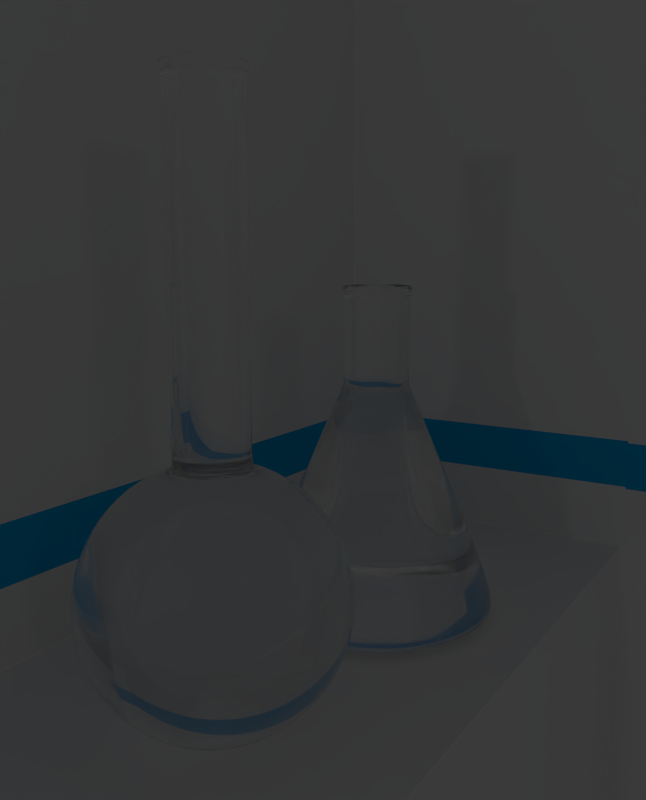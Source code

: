 # Source: transparencias.blend  (saved by Blender 2.79.0; exported with 4.5.12 LTS)
import bpy
from mathutils import Matrix  # noqa: F401  (used for matrix-valued properties, if any)

bpy.ops.wm.read_factory_settings(use_empty=True)
scene = bpy.context.scene
scene.name = 'Scene'

# ---- collections
col_collection_1 = bpy.data.collections.new('Collection 1'); scene.collection.children.link(col_collection_1)

# ---- materials (node trees are filled in below, after node groups)
mat_material = bpy.data.materials.new('Material')
mat_material.alpha_threshold = 0.0
mat_material.roughness = 0.5
mat_material_001 = bpy.data.materials.new('Material.001')
mat_material_001.alpha_threshold = 0.0
mat_material_001.roughness = 0.5
mat_material_001.specular_intensity = 0.1
mat_material_001.line_color = (0.0, 0.0, 0.0, 1.0)
mat_material_005 = bpy.data.materials.new('Material.005')
mat_material_005.alpha_threshold = 0.0
mat_material_005.diffuse_color = (0.0, 0.4126, 0.8, 1.0)
mat_material_005.roughness = 0.5
mat_material_005.line_color = (0.0, 0.0, 0.0, 1.0)

# ---- material node trees
mat_material.use_nodes = True; mat_material.node_tree.nodes.clear()
_N = mat_material.node_tree.nodes; _L = mat_material.node_tree.links
n0 = _N.new('ShaderNodeBsdfGlass'); n0.name = 'BSDF Vidrio.001'; n0.location = (-136, 411)
n0.distribution = 'BECKMANN'
n0.inputs[1].default_value = 0.4378
n0.inputs[2].default_value = 1.4
n1 = _N.new('ShaderNodeOutputMaterial'); n1.name = 'Material'; n1.location = (497, 478)
n2 = _N.new('ShaderNodeBsdfTransparent'); n2.name = 'BSDF Transparente'; n2.location = (-126, 537)
n3 = _N.new('ShaderNodeBsdfAnisotropic'); n3.name = 'BSDF Reflectivo'; n3.location = (-144, 196)
n3.distribution = 'GGX'
n3.inputs[1].default_value = 0.0
n4 = _N.new('ShaderNodeMixShader'); n4.name = 'Mezclar sombreadores.001'; n4.location = (93, 473)
n5 = _N.new('ShaderNodeMixShader'); n5.name = 'Mezclar sombreadores.002'; n5.location = (110, 168)
n5.inputs[0].default_value = 1.0
n6 = _N.new('ShaderNodeMixShader'); n6.name = 'Mezclar sombreadores'; n6.location = (299, 374)
n6.inputs[0].default_value = 0.7909
n7 = _N.new('ShaderNodeBsdfGlass'); n7.name = 'BSDF Vidrio'; n7.location = (-132, 31)
n7.distribution = 'BECKMANN'
n7.inputs[2].default_value = 1.45
_L.new(n6.outputs[0], n1.inputs[0])
_L.new(n2.outputs[0], n4.inputs[1])
_L.new(n0.outputs[0], n4.inputs[2])
_L.new(n4.outputs[0], n6.inputs[1])
_L.new(n3.outputs[0], n5.inputs[1])
_L.new(n7.outputs[0], n5.inputs[2])
_L.new(n5.outputs[0], n6.inputs[2])
n1.is_active_output = True

# ---- world
world_world = bpy.data.worlds.new('World'); scene.world = world_world
world_world.color = (0.05088, 0.05088, 0.05088)
world_world.use_sun_shadow = False
world_world.sun_shadow_jitter_overblur = 0.0
world_world.cycles.sampling_method = 'NONE'
world_world.cycles.sample_map_resolution = 256

# ---- cameras
cam_camera_001 = bpy.data.cameras.new('Camera.001')
cam_camera_001.clip_end = 100.0
cam_camera_001.lens = 35.0
cam_camera_001.sensor_width = 32.0
cam_camera_001.sensor_height = 18.0
cam_camera_001.ortho_scale = 7.314
cam_camera_001.dof.focus_distance = 0.0

# ---- lights
light_area = bpy.data.lights.new('Area', 'AREA')
light_area.transmission_factor = 0.0
light_area.energy = 78.54
light_area.shadow_buffer_clip_start = 0.5
light_area.shadow_soft_size = 1.0
light_area.shadow_maximum_resolution = 0.006
light_area.use_absolute_resolution = True
light_area.size = 1.0
light_area.size_y = 1.0
light_area.cycles.use_multiple_importance_sampling = False
light_lamp_001 = bpy.data.lights.new('Lamp.001', 'POINT')
light_lamp_001.transmission_factor = 0.0
light_lamp_001.cutoff_distance = 30.0
light_lamp_001.energy = 150.0
light_lamp_001.shadow_buffer_clip_start = 1.001
light_lamp_001.shadow_soft_size = 1.0
light_lamp_001.shadow_maximum_resolution = 0.006
light_lamp_001.use_absolute_resolution = True
light_lamp_001.cycles.use_multiple_importance_sampling = False

# ---- meshes
me_cylinder = bpy.data.meshes.new('Cylinder')
me_cylinder.from_pydata([(-1.232e-08, 1.152, -0.9835), (0.2248, 1.13, -0.9835), (0.4409, 1.064, -0.9835), (0.64, 0.9579, -0.9835), (0.8146, 0.8146, -0.9835), (0.9579, 0.64, -0.9835), (1.064, 0.4409, -0.9835), (1.13, 0.2248, -0.9835), (1.152, 4.014e-08, -0.9835), (1.13, -0.2248, -0.9835), (1.064, -0.4409, -0.9835), (0.9579, -0.64, -0.9835), (0.8146, -0.8146, -0.9835), (0.64, -0.9579, -0.9835), (0.4409, -1.064, -0.9835), (0.2248, -1.13, -0.9835), (-3.877e-07, -1.152, -0.9835), (-0.2248, -1.13, -0.9835), (-0.4409, -1.064, -0.9835), (-0.64, -0.9579, -0.9835), (-0.8146, -0.8146, -0.9835), (-0.9579, -0.64, -0.9835), (-1.064, -0.4409, -0.9835), (-1.13, -0.2248, -0.9835), (-1.152, 1.066e-06, -0.9835), (-1.13, 0.2248, -0.9835), (-1.064, 0.4409, -0.9835), (-0.9579, 0.64, -0.9835), (-0.8146, 0.8146, -0.9835), (-0.64, 0.9579, -0.9835), (-0.4409, 1.064, -0.9835), (-0.2248, 1.13, -0.9835), (3.032e-07, 0.298, 1.0), (0.05814, 0.2923, 1.0), (0.114, 0.2753, 1.0), (0.1656, 0.2478, 1.0), (0.2107, 0.2107, 1.0), (0.2478, 0.1656, 1.0), (0.2753, 0.114, 1.0), (0.2923, 0.05814, 1.0), (0.298, -1.932e-06, 1.0), (0.2923, -0.05814, 1.0), (0.2753, -0.114, 1.0), (0.2478, -0.1656, 1.0), (0.2107, -0.2107, 1.0), (0.1656, -0.2478, 1.0), (0.114, -0.2753, 1.0), (0.05814, -0.2923, 1.0), (1.019e-07, -0.298, 1.0), (-0.05814, -0.2923, 1.0), (-0.114, -0.2753, 1.0), (-0.1656, -0.2478, 1.0), (-0.2107, -0.2107, 1.0), (-0.2478, -0.1656, 1.0), (-0.2753, -0.114, 1.0), (-0.2923, -0.05814, 1.0), (-0.298, -2.486e-06, 1.0), (-0.2923, 0.05813, 1.0), (-0.2753, 0.114, 1.0), (-0.2478, 0.1656, 1.0), (-0.2107, 0.2107, 1.0), (-0.1656, 0.2478, 1.0), (-0.114, 0.2753, 1.0), (-0.05814, 0.2923, 1.0), (-0.05814, 0.2923, 1.797), (-0.114, 0.2753, 1.797), (-0.1656, 0.2478, 1.797), (-0.2107, 0.2107, 1.797), (-0.2478, 0.1656, 1.797), (-0.2753, 0.114, 1.797), (-0.2923, 0.05813, 1.797), (-0.298, -2.486e-06, 1.797), (-0.2923, -0.05814, 1.797), (-0.2753, -0.114, 1.797), (-0.2478, -0.1656, 1.797), (-0.2107, -0.2107, 1.797), (-0.1656, -0.2478, 1.797), (-0.114, -0.2753, 1.797), (-0.05814, -0.2923, 1.797), (1.019e-07, -0.298, 1.797), (0.05814, -0.2923, 1.797), (0.114, -0.2753, 1.797), (0.1656, -0.2478, 1.797), (0.2107, -0.2107, 1.797), (0.2478, -0.1656, 1.797), (0.2753, -0.114, 1.797), (0.2923, -0.05814, 1.797), (0.298, -1.932e-06, 1.797), (0.2923, 0.05814, 1.797), (0.2753, 0.114, 1.797), (0.2478, 0.1656, 1.797), (0.2107, 0.2107, 1.797), (0.1656, 0.2478, 1.797), (0.114, 0.2753, 1.797), (0.05814, 0.2923, 1.797), (3.032e-07, 0.298, 1.797), (-0.1812, 0.9108, -1.172), (-0.3554, 0.858, -1.172), (-0.5159, 0.7721, -1.172), (-0.6566, 0.6566, -1.172), (-0.7721, 0.5159, -1.172), (-0.858, 0.3554, -1.172), (-0.9108, 0.1812, -1.172), (-0.9286, 9.19e-07, -1.172), (-0.9108, -0.1812, -1.172), (-0.858, -0.3554, -1.172), (-0.7721, -0.5159, -1.172), (-0.6566, -0.6566, -1.172), (-0.5159, -0.7721, -1.172), (-0.3554, -0.858, -1.172), (-0.1812, -0.9108, -1.172), (-2.949e-07, -0.9286, -1.172), (0.1812, -0.9108, -1.172), (0.3554, -0.858, -1.172), (0.5159, -0.7721, -1.172), (0.6566, -0.6566, -1.172), (0.7721, -0.5159, -1.172), (0.858, -0.3554, -1.172), (0.9108, -0.1812, -1.172), (0.9286, 9.244e-08, -1.172), (0.9108, 0.1812, -1.172), (0.858, 0.3554, -1.172), (0.7721, 0.5159, -1.172), (0.6566, 0.6566, -1.172), (0.5159, 0.7721, -1.172), (0.3554, 0.858, -1.172), (0.1812, 0.9108, -1.172), (7.669e-09, 0.9286, -1.172), (-5.949e-09, 1.082, -1.103), (-0.2111, 1.061, -1.103), (-0.4142, 0.9999, -1.103), (-0.6013, 0.8999, -1.103), (-0.7653, 0.7653, -1.103), (-0.8999, 0.6013, -1.103), (-0.9999, 0.4142, -1.103), (-1.061, 0.2111, -1.103), (-1.082, 1.02e-06, -1.103), (-1.061, -0.2111, -1.103), (-0.9999, -0.4142, -1.103), (-0.8999, -0.6013, -1.103), (-0.7653, -0.7653, -1.103), (-0.6013, -0.8999, -1.103), (-0.4142, -0.9999, -1.103), (-0.2111, -1.061, -1.103), (-3.586e-07, -1.082, -1.103), (0.2111, -1.061, -1.103), (0.4142, -0.9999, -1.103), (0.6013, -0.8999, -1.103), (0.7653, -0.7653, -1.103), (0.8999, -0.6013, -1.103), (0.9999, -0.4142, -1.103), (1.061, -0.2111, -1.103), (1.082, 5.672e-08, -1.103), (1.061, 0.2111, -1.103), (0.9999, 0.4142, -1.103), (0.8999, 0.6013, -1.103), (0.7653, 0.7653, -1.103), (0.6013, 0.8999, -1.103), (0.4142, 0.9999, -1.103), (0.2111, 1.061, -1.103), (3.032e-07, 0.298, 1.876), (0.05814, 0.2923, 1.876), (0.114, 0.2753, 1.876), (0.1656, 0.2478, 1.876), (0.2107, 0.2107, 1.876), (0.2478, 0.1656, 1.876), (0.2753, 0.114, 1.876), (0.2923, 0.05814, 1.876), (0.298, -1.932e-06, 1.876), (0.2923, -0.05814, 1.876), (0.2753, -0.114, 1.876), (0.2478, -0.1656, 1.876), (0.2107, -0.2107, 1.876), (0.1656, -0.2478, 1.876), (0.114, -0.2753, 1.876), (0.05814, -0.2923, 1.876), (1.019e-07, -0.298, 1.876), (-0.05814, -0.2923, 1.876), (-0.114, -0.2753, 1.876), (-0.1656, -0.2478, 1.876), (-0.2107, -0.2107, 1.876), (-0.2478, -0.1656, 1.876), (-0.2753, -0.114, 1.876), (-0.2923, -0.05814, 1.876), (-0.298, -2.486e-06, 1.876), (-0.2923, 0.05813, 1.876), (-0.2753, 0.114, 1.876), (-0.2478, 0.1656, 1.876), (-0.2107, 0.2107, 1.876), (-0.1656, 0.2478, 1.876), (-0.114, 0.2753, 1.876), (-0.05814, 0.2923, 1.876), (3.574e-07, 0.3268, 1.835), (0.06376, 0.3205, 1.835), (0.1251, 0.3019, 1.835), (0.1816, 0.2717, 1.835), (0.2311, 0.2311, 1.835), (0.2717, 0.1816, 1.835), (0.3019, 0.1251, 1.835), (0.3205, 0.06376, 1.835), (0.3268, -1.944e-06, 1.835), (0.3205, -0.06376, 1.835), (0.3019, -0.1251, 1.835), (0.2717, -0.1816, 1.835), (0.2311, -0.2311, 1.835), (0.1816, -0.2717, 1.835), (0.1251, -0.3019, 1.835), (0.06376, -0.3205, 1.835), (1.367e-07, -0.3268, 1.835), (-0.06376, -0.3205, 1.835), (-0.1251, -0.3019, 1.835), (-0.1816, -0.2717, 1.835), (-0.2311, -0.2311, 1.835), (-0.2717, -0.1816, 1.835), (-0.3019, -0.1251, 1.835), (-0.3205, -0.06376, 1.835), (-0.3268, -2.552e-06, 1.835), (-0.3205, 0.06375, 1.835), (-0.3019, 0.1251, 1.835), (-0.2717, 0.1816, 1.835), (-0.2311, 0.2311, 1.835), (-0.1816, 0.2717, 1.835), (-0.1251, 0.3019, 1.835), (-0.06376, 0.3205, 1.835), (-0.05814, 0.2923, 1.049), (3.032e-07, 0.298, 1.049), (-0.114, 0.2753, 1.049), (-0.1656, 0.2478, 1.049), (-0.2107, 0.2107, 1.049), (-0.2478, 0.1656, 1.049), (-0.2753, 0.114, 1.049), (-0.2923, 0.05813, 1.049), (-0.298, -2.486e-06, 1.049), (-0.2923, -0.05814, 1.049), (-0.2753, -0.114, 1.049), (-0.2478, -0.1656, 1.049), (-0.2107, -0.2107, 1.049), (-0.1656, -0.2478, 1.049), (-0.114, -0.2753, 1.049), (-0.05814, -0.2923, 1.049), (1.019e-07, -0.298, 1.049), (0.05814, -0.2923, 1.049), (0.114, -0.2753, 1.049), (0.1656, -0.2478, 1.049), (0.2107, -0.2107, 1.049), (0.2478, -0.1656, 1.049), (0.2753, -0.114, 1.049), (0.2923, -0.05814, 1.049), (0.298, -1.932e-06, 1.049), (0.2923, 0.05814, 1.049), (0.2753, 0.114, 1.049), (0.2478, 0.1656, 1.049), (0.2107, 0.2107, 1.049), (0.1656, 0.2478, 1.049), (0.114, 0.2753, 1.049), (0.05814, 0.2923, 1.049), (0.05967, 0.3, 0.9642), (2.522e-07, 0.3058, 0.9642), (0.117, 0.2826, 0.9642), (0.1699, 0.2543, 0.9642), (0.2163, 0.2163, 0.9642), (0.2543, 0.1699, 0.9642), (0.2826, 0.117, 0.9642), (0.3, 0.05966, 0.9642), (0.3058, -1.833e-06, 0.9642), (0.3, -0.05967, 0.9642), (0.2826, -0.117, 0.9642), (0.2543, -0.1699, 0.9642), (0.2163, -0.2163, 0.9642), (0.1699, -0.2543, 0.9642), (0.117, -0.2826, 0.9642), (0.05967, -0.3, 0.9642), (6.004e-08, -0.3058, 0.9642), (-0.05967, -0.3, 0.9642), (-0.117, -0.2826, 0.9642), (-0.1699, -0.2543, 0.9642), (-0.2163, -0.2163, 0.9642), (-0.2543, -0.1699, 0.9642), (-0.2826, -0.117, 0.9642), (-0.3, -0.05967, 0.9642), (-0.3058, -2.289e-06, 0.9642), (-0.3, 0.05966, 0.9642), (-0.2826, 0.117, 0.9642), (-0.2543, 0.1699, 0.9642), (-0.2163, 0.2163, 0.9642), (-0.1699, 0.2543, 0.9642), (-0.117, 0.2826, 0.9642), (-0.05967, 0.3, 0.9642), (-0.05814, 0.2923, 1.788), (3.032e-07, 0.298, 1.788), (-0.114, 0.2753, 1.788), (-0.1656, 0.2478, 1.788), (-0.2107, 0.2107, 1.788), (-0.2478, 0.1656, 1.788), (-0.2753, 0.114, 1.788), (-0.2923, 0.05813, 1.788), (-0.298, -2.486e-06, 1.788), (-0.2923, -0.05814, 1.788), (-0.2753, -0.114, 1.788), (-0.2478, -0.1656, 1.788), (-0.2107, -0.2107, 1.788), (-0.1656, -0.2478, 1.788), (-0.114, -0.2753, 1.788), (-0.05814, -0.2923, 1.788), (1.019e-07, -0.298, 1.788), (0.05814, -0.2923, 1.788), (0.114, -0.2753, 1.788), (0.1656, -0.2478, 1.788), (0.2107, -0.2107, 1.788), (0.2478, -0.1656, 1.788), (0.2753, -0.114, 1.788), (0.2923, -0.05814, 1.788), (0.298, -1.932e-06, 1.788), (0.2923, 0.05814, 1.788), (0.2753, 0.114, 1.788), (0.2478, 0.1656, 1.788), (0.2107, 0.2107, 1.788), (0.1656, 0.2478, 1.788), (0.114, 0.2753, 1.788), (0.05814, 0.2923, 1.788), (3.15e-07, 0.3042, 1.867), (0.05936, 0.2984, 1.867), (0.1164, 0.2811, 1.867), (0.169, 0.253, 1.867), (0.2151, 0.2151, 1.867), (0.253, 0.169, 1.867), (0.2811, 0.1164, 1.867), (0.2984, 0.05935, 1.867), (0.3042, -1.935e-06, 1.867), (0.2984, -0.05936, 1.867), (0.2811, -0.1164, 1.867), (0.253, -0.169, 1.867), (0.2151, -0.2151, 1.867), (0.169, -0.253, 1.867), (0.1164, -0.2811, 1.867), (0.05935, -0.2984, 1.867), (1.094e-07, -0.3042, 1.867), (-0.05935, -0.2984, 1.867), (-0.1164, -0.2811, 1.867), (-0.169, -0.253, 1.867), (-0.2151, -0.2151, 1.867), (-0.253, -0.169, 1.867), (-0.2811, -0.1164, 1.867), (-0.2984, -0.05936, 1.867), (-0.3042, -2.5e-06, 1.867), (-0.2984, 0.05935, 1.867), (-0.2811, 0.1164, 1.867), (-0.253, 0.169, 1.867), (-0.2151, 0.2151, 1.867), (-0.169, 0.253, 1.867), (-0.1164, 0.2811, 1.867), (-0.05936, 0.2984, 1.867), (6.304e-08, 0.1939, -1.172), (0.03783, 0.1902, -1.172), (0.0742, 0.1791, -1.172), (0.1077, 0.1612, -1.172), (0.1371, 0.1371, -1.172), (0.1612, 0.1077, -1.172), (0.1791, 0.07421, -1.172), (0.1902, 0.03783, -1.172), (0.1939, 2.608e-07, -1.172), (0.1902, -0.03783, -1.172), (0.1791, -0.0742, -1.172), (0.1612, -0.1077, -1.172), (0.1371, -0.1371, -1.172), (0.1077, -0.1612, -1.172), (0.0742, -0.1791, -1.172), (0.03783, -0.1902, -1.172), (-1.471e-10, -0.1939, -1.172), (-0.03783, -0.1902, -1.172), (-0.0742, -0.1791, -1.172), (-0.1077, -0.1612, -1.172), (-0.1371, -0.1371, -1.172), (-0.1612, -0.1077, -1.172), (-0.1791, -0.0742, -1.172), (-0.1902, -0.03783, -1.172), (-0.1939, 4.334e-07, -1.172), (-0.1902, 0.03783, -1.172), (-0.1791, 0.07421, -1.172), (-0.1612, 0.1077, -1.172), (-0.1371, 0.1371, -1.172), (-0.1077, 0.1612, -1.172), (-0.0742, 0.1791, -1.172), (-0.03783, 0.1902, -1.172), (7.786e-08, 3.107e-07, -1.172), (5.543e-09, 0.9526, -1.161), (-0.1858, 0.9343, -1.161), (-0.3646, 0.8801, -1.161), (-0.5293, 0.7921, -1.161), (-0.6736, 0.6736, -1.161), (-0.7921, 0.5293, -1.161), (-0.8801, 0.3646, -1.161), (-0.9343, 0.1859, -1.161), (-0.9526, 9.348e-07, -1.161), (-0.9343, -0.1858, -1.161), (-0.8801, -0.3646, -1.161), (-0.7921, -0.5293, -1.161), (-0.6736, -0.6736, -1.161), (-0.5293, -0.7921, -1.161), (-0.3646, -0.8801, -1.161), (-0.1858, -0.9343, -1.161), (-3.049e-07, -0.9526, -1.161), (0.1858, -0.9343, -1.161), (0.3646, -0.8801, -1.161), (0.5293, -0.7921, -1.161), (0.6736, -0.6736, -1.161), (0.7921, -0.5293, -1.161), (0.8801, -0.3646, -1.161), (0.9343, -0.1858, -1.161), (0.9526, 8.686e-08, -1.161), (0.9343, 0.1858, -1.161), (0.8801, 0.3646, -1.161), (0.7921, 0.5293, -1.161), (0.6736, 0.6736, -1.161), (0.5293, 0.7921, -1.161), (0.3646, 0.8801, -1.161), (0.1858, 0.9343, -1.161)], [], [(0, 128, 129, 31), (31, 129, 130, 30), (30, 130, 131, 29), (29, 131, 132, 28), (28, 132, 133, 27), (27, 133, 134, 26), (26, 134, 135, 25), (25, 135, 136, 24), (24, 136, 137, 23), (23, 137, 138, 22), (22, 138, 139, 21), (21, 139, 140, 20), (20, 140, 141, 19), (19, 141, 142, 18), (18, 142, 143, 17), (17, 143, 144, 16), (16, 144, 145, 15), (15, 145, 146, 14), (14, 146, 147, 13), (13, 147, 148, 12), (12, 148, 149, 11), (11, 149, 150, 10), (10, 150, 151, 9), (9, 151, 152, 8), (8, 152, 153, 7), (7, 153, 154, 6), (6, 154, 155, 5), (5, 155, 156, 4), (4, 156, 157, 3), (3, 157, 158, 2), (2, 158, 159, 1), (128, 0, 1, 159), (95, 192, 193, 94), (94, 193, 194, 93), (93, 194, 195, 92), (92, 195, 196, 91), (91, 196, 197, 90), (90, 197, 198, 89), (89, 198, 199, 88), (88, 199, 200, 87), (87, 200, 201, 86), (86, 201, 202, 85), (85, 202, 203, 84), (84, 203, 204, 83), (83, 204, 205, 82), (82, 205, 206, 81), (81, 206, 207, 80), (80, 207, 208, 79), (79, 208, 209, 78), (78, 209, 210, 77), (77, 210, 211, 76), (76, 211, 212, 75), (75, 212, 213, 74), (74, 213, 214, 73), (73, 214, 215, 72), (72, 215, 216, 71), (71, 216, 217, 70), (70, 217, 218, 69), (69, 218, 219, 68), (68, 219, 220, 67), (67, 220, 221, 66), (66, 221, 222, 65), (65, 222, 223, 64), (64, 223, 192, 95), (63, 224, 225, 32), (62, 226, 224, 63), (61, 227, 226, 62), (60, 228, 227, 61), (59, 229, 228, 60), (58, 230, 229, 59), (57, 231, 230, 58), (56, 232, 231, 57), (55, 233, 232, 56), (54, 234, 233, 55), (53, 235, 234, 54), (52, 236, 235, 53), (51, 237, 236, 52), (50, 238, 237, 51), (49, 239, 238, 50), (48, 240, 239, 49), (47, 241, 240, 48), (46, 242, 241, 47), (45, 243, 242, 46), (44, 244, 243, 45), (43, 245, 244, 44), (42, 246, 245, 43), (41, 247, 246, 42), (40, 248, 247, 41), (39, 249, 248, 40), (38, 250, 249, 39), (37, 251, 250, 38), (36, 252, 251, 37), (35, 253, 252, 36), (34, 254, 253, 35), (33, 255, 254, 34), (32, 225, 255, 33), (0, 257, 256, 1), (257, 32, 33, 256), (1, 256, 258, 2), (256, 33, 34, 258), (2, 258, 259, 3), (258, 34, 35, 259), (3, 259, 260, 4), (259, 35, 36, 260), (4, 260, 261, 5), (260, 36, 37, 261), (5, 261, 262, 6), (261, 37, 38, 262), (6, 262, 263, 7), (262, 38, 39, 263), (7, 263, 264, 8), (263, 39, 40, 264), (8, 264, 265, 9), (264, 40, 41, 265), (9, 265, 266, 10), (265, 41, 42, 266), (10, 266, 267, 11), (266, 42, 43, 267), (11, 267, 268, 12), (267, 43, 44, 268), (12, 268, 269, 13), (268, 44, 45, 269), (13, 269, 270, 14), (269, 45, 46, 270), (14, 270, 271, 15), (270, 46, 47, 271), (15, 271, 272, 16), (271, 47, 48, 272), (16, 272, 273, 17), (272, 48, 49, 273), (17, 273, 274, 18), (273, 49, 50, 274), (18, 274, 275, 19), (274, 50, 51, 275), (19, 275, 276, 20), (275, 51, 52, 276), (20, 276, 277, 21), (276, 52, 53, 277), (21, 277, 278, 22), (277, 53, 54, 278), (22, 278, 279, 23), (278, 54, 55, 279), (23, 279, 280, 24), (279, 55, 56, 280), (24, 280, 281, 25), (280, 56, 57, 281), (25, 281, 282, 26), (281, 57, 58, 282), (26, 282, 283, 27), (282, 58, 59, 283), (27, 283, 284, 28), (283, 59, 60, 284), (28, 284, 285, 29), (284, 60, 61, 285), (29, 285, 286, 30), (285, 61, 62, 286), (30, 286, 287, 31), (286, 62, 63, 287), (32, 257, 287, 63), (257, 0, 31, 287), (224, 288, 289, 225), (288, 64, 95, 289), (226, 290, 288, 224), (290, 65, 64, 288), (227, 291, 290, 226), (291, 66, 65, 290), (228, 292, 291, 227), (292, 67, 66, 291), (229, 293, 292, 228), (293, 68, 67, 292), (230, 294, 293, 229), (294, 69, 68, 293), (231, 295, 294, 230), (295, 70, 69, 294), (232, 296, 295, 231), (296, 71, 70, 295), (233, 297, 296, 232), (297, 72, 71, 296), (234, 298, 297, 233), (298, 73, 72, 297), (235, 299, 298, 234), (299, 74, 73, 298), (236, 300, 299, 235), (300, 75, 74, 299), (237, 301, 300, 236), (301, 76, 75, 300), (238, 302, 301, 237), (302, 77, 76, 301), (239, 303, 302, 238), (303, 78, 77, 302), (240, 304, 303, 239), (304, 79, 78, 303), (241, 305, 304, 240), (305, 80, 79, 304), (242, 306, 305, 241), (306, 81, 80, 305), (243, 307, 306, 242), (307, 82, 81, 306), (244, 308, 307, 243), (308, 83, 82, 307), (245, 309, 308, 244), (309, 84, 83, 308), (246, 310, 309, 245), (310, 85, 84, 309), (247, 311, 310, 246), (311, 86, 85, 310), (248, 312, 311, 247), (312, 87, 86, 311), (249, 313, 312, 248), (313, 88, 87, 312), (250, 314, 313, 249), (314, 89, 88, 313), (251, 315, 314, 250), (315, 90, 89, 314), (252, 316, 315, 251), (316, 91, 90, 315), (253, 317, 316, 252), (317, 92, 91, 316), (254, 318, 317, 253), (318, 93, 92, 317), (255, 319, 318, 254), (319, 94, 93, 318), (225, 289, 319, 255), (289, 95, 94, 319), (192, 320, 321, 193), (320, 160, 161, 321), (193, 321, 322, 194), (321, 161, 162, 322), (194, 322, 323, 195), (322, 162, 163, 323), (195, 323, 324, 196), (323, 163, 164, 324), (196, 324, 325, 197), (324, 164, 165, 325), (197, 325, 326, 198), (325, 165, 166, 326), (198, 326, 327, 199), (326, 166, 167, 327), (199, 327, 328, 200), (327, 167, 168, 328), (200, 328, 329, 201), (328, 168, 169, 329), (201, 329, 330, 202), (329, 169, 170, 330), (202, 330, 331, 203), (330, 170, 171, 331), (203, 331, 332, 204), (331, 171, 172, 332), (204, 332, 333, 205), (332, 172, 173, 333), (205, 333, 334, 206), (333, 173, 174, 334), (206, 334, 335, 207), (334, 174, 175, 335), (207, 335, 336, 208), (335, 175, 176, 336), (208, 336, 337, 209), (336, 176, 177, 337), (209, 337, 338, 210), (337, 177, 178, 338), (210, 338, 339, 211), (338, 178, 179, 339), (211, 339, 340, 212), (339, 179, 180, 340), (212, 340, 341, 213), (340, 180, 181, 341), (213, 341, 342, 214), (341, 181, 182, 342), (214, 342, 343, 215), (342, 182, 183, 343), (215, 343, 344, 216), (343, 183, 184, 344), (216, 344, 345, 217), (344, 184, 185, 345), (217, 345, 346, 218), (345, 185, 186, 346), (218, 346, 347, 219), (346, 186, 187, 347), (219, 347, 348, 220), (347, 187, 188, 348), (220, 348, 349, 221), (348, 188, 189, 349), (221, 349, 350, 222), (349, 189, 190, 350), (222, 350, 351, 223), (350, 190, 191, 351), (223, 351, 320, 192), (351, 191, 160, 320), (127, 126, 353, 352), (126, 125, 354, 353), (125, 124, 355, 354), (124, 123, 356, 355), (123, 122, 357, 356), (122, 121, 358, 357), (121, 120, 359, 358), (120, 119, 360, 359), (119, 118, 361, 360), (118, 117, 362, 361), (117, 116, 363, 362), (116, 115, 364, 363), (115, 114, 365, 364), (114, 113, 366, 365), (113, 112, 367, 366), (112, 111, 368, 367), (111, 110, 369, 368), (110, 109, 370, 369), (109, 108, 371, 370), (108, 107, 372, 371), (107, 106, 373, 372), (106, 105, 374, 373), (105, 104, 375, 374), (104, 103, 376, 375), (103, 102, 377, 376), (102, 101, 378, 377), (101, 100, 379, 378), (100, 99, 380, 379), (99, 98, 381, 380), (98, 97, 382, 381), (97, 96, 383, 382), (96, 127, 352, 383), (383, 352, 384), (382, 383, 384), (381, 382, 384), (380, 381, 384), (379, 380, 384), (378, 379, 384), (377, 378, 384), (376, 377, 384), (375, 376, 384), (374, 375, 384), (373, 374, 384), (372, 373, 384), (371, 372, 384), (370, 371, 384), (369, 370, 384), (368, 369, 384), (367, 368, 384), (366, 367, 384), (365, 366, 384), (364, 365, 384), (363, 364, 384), (362, 363, 384), (361, 362, 384), (360, 361, 384), (359, 360, 384), (358, 359, 384), (357, 358, 384), (356, 357, 384), (355, 356, 384), (354, 355, 384), (353, 354, 384), (352, 353, 384), (128, 385, 386, 129), (385, 127, 96, 386), (129, 386, 387, 130), (386, 96, 97, 387), (130, 387, 388, 131), (387, 97, 98, 388), (131, 388, 389, 132), (388, 98, 99, 389), (132, 389, 390, 133), (389, 99, 100, 390), (133, 390, 391, 134), (390, 100, 101, 391), (134, 391, 392, 135), (391, 101, 102, 392), (135, 392, 393, 136), (392, 102, 103, 393), (136, 393, 394, 137), (393, 103, 104, 394), (137, 394, 395, 138), (394, 104, 105, 395), (138, 395, 396, 139), (395, 105, 106, 396), (139, 396, 397, 140), (396, 106, 107, 397), (140, 397, 398, 141), (397, 107, 108, 398), (141, 398, 399, 142), (398, 108, 109, 399), (142, 399, 400, 143), (399, 109, 110, 400), (143, 400, 401, 144), (400, 110, 111, 401), (144, 401, 402, 145), (401, 111, 112, 402), (145, 402, 403, 146), (402, 112, 113, 403), (146, 403, 404, 147), (403, 113, 114, 404), (147, 404, 405, 148), (404, 114, 115, 405), (148, 405, 406, 149), (405, 115, 116, 406), (149, 406, 407, 150), (406, 116, 117, 407), (150, 407, 408, 151), (407, 117, 118, 408), (151, 408, 409, 152), (408, 118, 119, 409), (152, 409, 410, 153), (409, 119, 120, 410), (153, 410, 411, 154), (410, 120, 121, 411), (154, 411, 412, 155), (411, 121, 122, 412), (155, 412, 413, 156), (412, 122, 123, 413), (156, 413, 414, 157), (413, 123, 124, 414), (157, 414, 415, 158), (414, 124, 125, 415), (158, 415, 416, 159), (415, 125, 126, 416), (159, 416, 385, 128), (416, 126, 127, 385)])
me_cylinder.polygons.foreach_set('use_smooth', [True] * 416)
me_cylinder.materials.append(mat_material)
me_cylinder.materials.append(None)
me_cylinder.use_remesh_preserve_volume = False
me_cylinder.use_remesh_preserve_attributes = False
me_cylinder.use_mirror_vertex_groups = False
me_cylinder.update()
me_plane = bpy.data.meshes.new('Plane')
me_plane.from_pydata([(-1.0, -1.402, 0.0), (-1.0, 1.0, 0.0), (-1.0, 1.0, 4.643), (-1.0, -1.402, 4.643), (-1.0, 1.0, 0.6194), (-1.0, -1.402, 0.6194), (-1.0, 1.0, 0.351), (-1.0, -1.402, 0.351), (3.205, 1.0, 0.0), (3.205, 1.0, 0.351), (3.205, 1.0, 0.6194), (3.205, 1.0, 4.643), (0.7935, 1.0, 0.0), (0.7935, 1.0, 0.351), (0.7935, 1.0, 0.6194), (0.7935, 1.0, 4.643), (0.7935, -1.402, 0.0), (0.7935, -1.402, -2.94), (3.205, 1.0, -2.94), (0.7935, 1.0, -2.94)], [], [(4, 2, 3, 5), (7, 0, 1, 6), (6, 4, 5, 7), (1, 12, 13, 6), (12, 8, 9, 13), (6, 13, 14, 4), (13, 9, 10, 14), (4, 14, 15, 2), (14, 10, 11, 15), (0, 16, 12, 1), (12, 16, 17, 19), (8, 12, 19, 18)])
me_plane.polygons.foreach_set('material_index', [0, 0, 1, 0, 0, 1, 1, 0, 0, 0, 0, 0])
me_plane.materials.append(mat_material_001)
me_plane.materials.append(mat_material_005)
me_plane.use_remesh_preserve_volume = False
me_plane.use_remesh_preserve_attributes = False
me_plane.use_mirror_vertex_groups = False
me_plane.update()
me_sphere = bpy.data.meshes.new('Sphere')
me_sphere.from_pydata([(0.1913, 0.03806, -0.9239), (0.3753, 0.07466, -0.9239), (0.5449, 0.1084, -0.8315), (0.6935, 0.1379, -0.7071), (0.8155, 0.1622, -0.5556), (0.9061, 0.1802, -0.3827), (0.9619, 0.1913, -0.1951), (0.9808, 0.1951, 5.96e-08), (0.9619, 0.1913, 0.1951), (0.9061, 0.1802, 0.3827), (0.8155, 0.1622, 0.5556), (0.6935, 0.1379, 0.7071), (0.5449, 0.1084, 0.8315), (0.3753, 0.07466, 0.9239), (0.3536, 0.1464, 0.9239), (0.5133, 0.2126, 0.8315), (0.6533, 0.2706, 0.7071), (0.7682, 0.3182, 0.5556), (0.8536, 0.3536, 0.3827), (0.9061, 0.3753, 0.1951), (0.9239, 0.3827, 5.96e-08), (0.9061, 0.3753, -0.1951), (0.8536, 0.3536, -0.3827), (0.7682, 0.3182, -0.5556), (0.6533, 0.2706, -0.7071), (0.5133, 0.2126, -0.8315), (0.3536, 0.1464, -0.9239), (0.1802, 0.07466, -0.9239), (-3.01e-07, -1.192e-07, -0.9239), (0.1622, 0.1084, -0.9239), (0.3182, 0.2126, -0.9239), (0.4619, 0.3087, -0.8315), (0.5879, 0.3928, -0.7071), (0.6913, 0.4619, -0.5556), (0.7682, 0.5133, -0.3827), (0.8155, 0.5449, -0.1951), (0.8315, 0.5556, 5.96e-08), (0.8155, 0.5449, 0.1951), (0.7682, 0.5133, 0.3827), (0.6913, 0.4619, 0.5556), (0.5879, 0.3928, 0.7071), (0.4619, 0.3087, 0.8315), (0.3182, 0.2126, 0.9239), (0.2706, 0.2706, 0.9239), (0.3928, 0.3928, 0.8315), (0.5, 0.5, 0.7071), (0.5879, 0.5879, 0.5556), (0.6533, 0.6533, 0.3827), (0.6935, 0.6935, 0.1951), (0.7071, 0.7071, 5.96e-08), (0.6935, 0.6935, -0.1951), (0.6533, 0.6533, -0.3827), (0.5879, 0.5879, -0.5556), (0.5, 0.5, -0.7071), (0.3928, 0.3928, -0.8315), (0.2706, 0.2706, -0.9239), (0.1379, 0.1379, -0.9239), (0.1084, 0.1622, -0.9239), (0.2126, 0.3182, -0.9239), (0.3087, 0.4619, -0.8315), (0.3928, 0.5879, -0.7071), (0.4619, 0.6913, -0.5556), (0.5133, 0.7682, -0.3827), (0.5449, 0.8155, -0.1951), (0.5556, 0.8315, 5.96e-08), (0.5449, 0.8155, 0.1951), (0.5133, 0.7682, 0.3827), (0.4619, 0.6913, 0.5556), (0.3928, 0.5879, 0.7071), (0.3087, 0.4619, 0.8315), (0.2126, 0.3182, 0.9239), (0.1464, 0.3536, 0.9239), (0.2126, 0.5133, 0.8315), (0.2706, 0.6533, 0.7071), (0.3182, 0.7682, 0.5556), (0.3536, 0.8536, 0.3827), (0.3753, 0.9061, 0.1951), (0.3827, 0.9239, 5.96e-08), (0.3753, 0.9061, -0.1951), (0.3536, 0.8536, -0.3827), (0.3182, 0.7682, -0.5556), (0.2706, 0.6533, -0.7071), (0.2126, 0.5133, -0.8315), (0.1464, 0.3536, -0.9239), (0.07466, 0.1802, -0.9239), (0.03806, 0.1913, -0.9239), (0.07466, 0.3753, -0.9239), (0.1084, 0.5449, -0.8315), (0.1379, 0.6935, -0.7071), (0.1622, 0.8155, -0.5556), (0.1802, 0.9061, -0.3827), (0.1913, 0.9619, -0.1951), (0.1951, 0.9808, 5.96e-08), (0.1913, 0.9619, 0.1951), (0.1802, 0.9061, 0.3827), (0.1622, 0.8155, 0.5556), (0.1379, 0.6935, 0.7071), (0.1084, 0.5449, 0.8315), (0.07466, 0.3753, 0.9239), (-2.516e-08, 0.3827, 0.9239), (-3.811e-08, 0.5556, 0.8315), (-5.684e-08, 0.7071, 0.7071), (-5.286e-09, 0.8315, 0.5556), (-8.821e-08, 0.9239, 0.3827), (-9.261e-08, 0.9808, 0.1951), (-2.656e-08, 1.0, 5.96e-08), (-4.578e-08, 0.9808, -0.1951), (-8.522e-08, 0.9239, -0.3827), (-5.286e-09, 0.8315, -0.5556), (-5.684e-08, 0.7071, -0.7071), (-5.571e-08, 0.5556, -0.8315), (-2.532e-08, 0.3827, -0.9239), (-6.963e-09, 0.1951, -0.9239), (-0.03806, 0.1913, -0.9239), (-0.07466, 0.3753, -0.9239), (-0.1084, 0.5449, -0.8315), (-0.1379, 0.6935, -0.7071), (-0.1622, 0.8155, -0.5556), (-0.1802, 0.9061, -0.3827), (-0.1913, 0.9619, -0.1951), (-0.1951, 0.9808, 5.96e-08), (-0.1913, 0.9619, 0.1951), (-0.1802, 0.9061, 0.3827), (-0.1622, 0.8155, 0.5556), (-0.1379, 0.6935, 0.7071), (-0.1084, 0.5449, 0.8315), (-0.07466, 0.3753, 0.9239), (-0.1464, 0.3536, 0.9239), (-0.2126, 0.5133, 0.8315), (-0.2706, 0.6533, 0.7071), (-0.3182, 0.7682, 0.5556), (-0.3536, 0.8536, 0.3827), (-0.3753, 0.9061, 0.1951), (-0.3827, 0.9239, 5.96e-08), (-0.3753, 0.9061, -0.1951), (-0.3536, 0.8536, -0.3827), (-0.3182, 0.7682, -0.5556), (-0.2706, 0.6533, -0.7071), (-0.2126, 0.5133, -0.8315), (-0.1464, 0.3536, -0.9239), (-0.07466, 0.1802, -0.9239), (-0.1084, 0.1622, -0.9239), (-0.2126, 0.3182, -0.9239), (-0.3087, 0.4619, -0.8315), (-0.3928, 0.5879, -0.7071), (-0.4619, 0.6913, -0.5556), (-0.5133, 0.7682, -0.3827), (-0.5449, 0.8155, -0.1951), (-0.5556, 0.8315, 5.96e-08), (-0.5449, 0.8155, 0.1951), (-0.5133, 0.7682, 0.3827), (-0.4619, 0.6913, 0.5556), (-0.3928, 0.5879, 0.7071), (-0.3087, 0.4619, 0.8315), (-0.2126, 0.3182, 0.9239), (-0.2706, 0.2706, 0.9239), (-0.3928, 0.3928, 0.8315), (-0.5, 0.5, 0.7071), (-0.5879, 0.5879, 0.5556), (-0.6533, 0.6533, 0.3827), (-0.6935, 0.6935, 0.1951), (-0.7071, 0.7071, 5.96e-08), (-0.6935, 0.6935, -0.1951), (-0.6533, 0.6533, -0.3827), (-0.5879, 0.5879, -0.5556), (-0.5, 0.5, -0.7071), (-0.3928, 0.3928, -0.8315), (-0.2706, 0.2706, -0.9239), (-0.1379, 0.1379, -0.9239), (-0.1622, 0.1084, -0.9239), (-0.3182, 0.2126, -0.9239), (-0.4619, 0.3087, -0.8315), (-0.5879, 0.3928, -0.7071), (-0.6913, 0.4619, -0.5556), (-0.7682, 0.5133, -0.3827), (-0.8155, 0.5449, -0.1951), (-0.8315, 0.5556, 5.96e-08), (-0.8155, 0.5449, 0.1951), (-0.7682, 0.5133, 0.3827), (-0.6913, 0.4619, 0.5556), (-0.5879, 0.3928, 0.7071), (-0.4619, 0.3087, 0.8315), (-0.3182, 0.2126, 0.9239), (-0.3536, 0.1464, 0.9239), (-0.5133, 0.2126, 0.8315), (-0.6533, 0.2706, 0.7071), (-0.7682, 0.3182, 0.5556), (-0.8536, 0.3536, 0.3827), (-0.9061, 0.3753, 0.1951), (-0.9239, 0.3827, 5.96e-08), (-0.9061, 0.3753, -0.1951), (-0.8536, 0.3536, -0.3827), (-0.7682, 0.3182, -0.5556), (-0.6533, 0.2706, -0.7071), (-0.5133, 0.2126, -0.8315), (-0.3536, 0.1464, -0.9239), (-0.1802, 0.07466, -0.9239), (-0.1913, 0.03806, -0.9239), (-0.3753, 0.07466, -0.9239), (-0.5449, 0.1084, -0.8315), (-0.6935, 0.1379, -0.7071), (-0.8155, 0.1622, -0.5556), (-0.9061, 0.1802, -0.3827), (-0.9619, 0.1913, -0.1951), (-0.9808, 0.1951, 5.96e-08), (-0.9619, 0.1913, 0.1951), (-0.9061, 0.1802, 0.3827), (-0.8155, 0.1622, 0.5556), (-0.6935, 0.1379, 0.7071), (-0.5449, 0.1084, 0.8315), (-0.3753, 0.07466, 0.9239), (-0.3827, -4.426e-08, 0.9239), (-0.5556, -8.361e-08, 0.8315), (-0.7071, -5.118e-08, 0.7071), (-0.8315, -8.732e-08, 0.5556), (-0.9239, -1.44e-07, 0.3827), (-0.9808, -1.6e-07, 0.1951), (-1.0, -9.398e-08, 5.96e-08), (-0.9808, -4.311e-08, -0.1951), (-0.9239, -1.118e-07, -0.3827), (-0.8315, -8.732e-08, -0.5556), (-0.7071, -5.118e-08, -0.7071), (-0.5556, -4.275e-08, -0.8315), (-0.3827, -2.98e-08, -0.9239), (-0.1951, -2.98e-08, -0.9239), (-0.1913, -0.03806, -0.9239), (-0.3753, -0.07466, -0.9239), (-0.5449, -0.1084, -0.8315), (-0.6935, -0.1379, -0.7071), (-0.8155, -0.1622, -0.5556), (-0.9061, -0.1802, -0.3827), (-0.9619, -0.1913, -0.1951), (-0.9808, -0.1951, 5.96e-08), (-0.9619, -0.1913, 0.1951), (-0.9061, -0.1802, 0.3827), (-0.8155, -0.1622, 0.5556), (-0.6935, -0.1379, 0.7071), (-0.5449, -0.1084, 0.8315), (-0.3753, -0.07466, 0.9239), (-0.3536, -0.1464, 0.9239), (-0.5133, -0.2126, 0.8315), (-0.6533, -0.2706, 0.7071), (-0.7682, -0.3182, 0.5556), (-0.8536, -0.3536, 0.3827), (-0.9061, -0.3753, 0.1951), (-0.9239, -0.3827, 5.96e-08), (-0.9061, -0.3753, -0.1951), (-0.8536, -0.3536, -0.3827), (-0.7682, -0.3182, -0.5556), (-0.6533, -0.2706, -0.7071), (-0.5133, -0.2126, -0.8315), (-0.3536, -0.1464, -0.9239), (-0.1802, -0.07466, -0.9239), (-0.1622, -0.1084, -0.9239), (-0.3182, -0.2126, -0.9239), (-0.4619, -0.3087, -0.8315), (-0.5879, -0.3928, -0.7071), (-0.6913, -0.4619, -0.5556), (-0.7682, -0.5133, -0.3827), (-0.8155, -0.5449, -0.1951), (-0.8315, -0.5556, 5.96e-08), (-0.8155, -0.5449, 0.1951), (-0.7682, -0.5133, 0.3827), (-0.6913, -0.4619, 0.5556), (-0.5879, -0.3928, 0.7071), (-0.4619, -0.3087, 0.8315), (-0.3182, -0.2126, 0.9239), (-0.2706, -0.2706, 0.9239), (-0.3928, -0.3928, 0.8315), (-0.5, -0.5, 0.7071), (-0.5879, -0.5879, 0.5556), (-0.6533, -0.6533, 0.3827), (-0.6935, -0.6935, 0.1951), (-0.7071, -0.7071, 5.96e-08), (-0.6935, -0.6935, -0.1951), (-0.6533, -0.6533, -0.3827), (-0.5879, -0.5879, -0.5556), (-0.5, -0.5, -0.7071), (-0.3928, -0.3928, -0.8315), (-0.2706, -0.2706, -0.9239), (-0.1379, -0.1379, -0.9239), (-0.1084, -0.1622, -0.9239), (-0.2126, -0.3182, -0.9239), (-0.3087, -0.4619, -0.8315), (-0.3928, -0.5879, -0.7071), (-0.4619, -0.6913, -0.5556), (-0.5133, -0.7682, -0.3827), (-0.5449, -0.8155, -0.1951), (-0.5556, -0.8315, 5.96e-08), (-0.5449, -0.8155, 0.1951), (-0.5133, -0.7682, 0.3827), (-0.4619, -0.6913, 0.5556), (-0.3928, -0.5879, 0.7071), (-0.3087, -0.4619, 0.8315), (-0.2126, -0.3182, 0.9239), (-0.1464, -0.3536, 0.9239), (-0.2126, -0.5133, 0.8315), (-0.2706, -0.6533, 0.7071), (-0.3182, -0.7682, 0.5556), (-0.3536, -0.8536, 0.3827), (-0.3753, -0.9061, 0.1951), (-0.3827, -0.9239, 5.96e-08), (-0.3753, -0.9061, -0.1951), (-0.3536, -0.8536, -0.3827), (-0.3182, -0.7682, -0.5556), (-0.2706, -0.6533, -0.7071), (-0.2126, -0.5133, -0.8315), (-0.1464, -0.3536, -0.9239), (-0.07466, -0.1802, -0.9239), (-0.03806, -0.1913, -0.9239), (-0.07466, -0.3753, -0.9239), (-0.1084, -0.5449, -0.8315), (-0.1379, -0.6935, -0.7071), (-0.1622, -0.8155, -0.5556), (-0.1802, -0.9061, -0.3827), (-0.1913, -0.9619, -0.1951), (-0.1951, -0.9808, 5.96e-08), (-0.1913, -0.9619, 0.1951), (-0.1802, -0.9061, 0.3827), (-0.1622, -0.8155, 0.5556), (-0.1379, -0.6935, 0.7071), (-0.1084, -0.5449, 0.8315), (-0.07466, -0.3753, 0.9239), (5.455e-08, -0.3827, 0.9239), (8.958e-08, -0.5556, 0.8315), (7.476e-08, -0.7071, 0.7071), (1.139e-07, -0.8315, 0.5556), (2.054e-07, -0.9239, 0.3827), (2.421e-07, -0.9808, 0.1951), (1.498e-07, -1.0, 5.96e-08), (1.019e-07, -0.9808, -0.1951), (2.054e-07, -0.9239, -0.3827), (1.139e-07, -0.8315, -0.5556), (7.476e-08, -0.7071, -0.7071), (8.526e-08, -0.5556, -0.8315), (4.159e-08, -0.3827, -0.9239), (2.091e-08, -0.1951, -0.9239), (0.03806, -0.1913, -0.9239), (0.07466, -0.3753, -0.9239), (0.1084, -0.5449, -0.8315), (0.1379, -0.6935, -0.7071), (0.1622, -0.8155, -0.5556), (0.1802, -0.9061, -0.3827), (0.1913, -0.9619, -0.1951), (0.1951, -0.9808, 5.96e-08), (0.1913, -0.9619, 0.1951), (0.1802, -0.9061, 0.3827), (0.1622, -0.8155, 0.5556), (0.1379, -0.6935, 0.7071), (0.1084, -0.5449, 0.8315), (0.07466, -0.3753, 0.9239), (0.1464, -0.3536, 0.9239), (0.2126, -0.5133, 0.8315), (0.2706, -0.6533, 0.7071), (0.3182, -0.7682, 0.5556), (0.3536, -0.8536, 0.3827), (0.3753, -0.9061, 0.1951), (0.3827, -0.9239, 5.96e-08), (0.3753, -0.9061, -0.1951), (0.3536, -0.8536, -0.3827), (0.3182, -0.7682, -0.5556), (0.2706, -0.6533, -0.7071), (0.2126, -0.5133, -0.8315), (0.1464, -0.3536, -0.9239), (0.07466, -0.1802, -0.9239), (0.1084, -0.1622, -0.9239), (0.2126, -0.3182, -0.9239), (0.3087, -0.4619, -0.8315), (0.3928, -0.5879, -0.7071), (0.4619, -0.6913, -0.5556), (0.5133, -0.7682, -0.3827), (0.5449, -0.8155, -0.1951), (0.5556, -0.8315, 5.96e-08), (0.5449, -0.8155, 0.1951), (0.5133, -0.7682, 0.3827), (0.4619, -0.6913, 0.5556), (0.3928, -0.5879, 0.7071), (0.3087, -0.4619, 0.8315), (0.2126, -0.3182, 0.9239), (0.2706, -0.2706, 0.9239), (0.3928, -0.3928, 0.8315), (0.5, -0.5, 0.7071), (0.5879, -0.5879, 0.5556), (0.6533, -0.6533, 0.3827), (0.6935, -0.6935, 0.1951), (0.7071, -0.7071, 5.96e-08), (0.6935, -0.6935, -0.1951), (0.6533, -0.6533, -0.3827), (0.5879, -0.5879, -0.5556), (0.5, -0.5, -0.7071), (0.3928, -0.3928, -0.8315), (0.2706, -0.2706, -0.9239), (0.1379, -0.1379, -0.9239), (0.1622, -0.1084, -0.9239), (0.3182, -0.2126, -0.9239), (0.4619, -0.3087, -0.8315), (0.5879, -0.3928, -0.7071), (0.6913, -0.4619, -0.5556), (0.7682, -0.5133, -0.3827), (0.8155, -0.5449, -0.1951), (0.8315, -0.5556, 5.96e-08), (0.8155, -0.5449, 0.1951), (0.7682, -0.5133, 0.3827), (0.6913, -0.4619, 0.5556), (0.5879, -0.3928, 0.7071), (0.4619, -0.3087, 0.8315), (0.3182, -0.2126, 0.9239), (0.3536, -0.1464, 0.9239), (0.5133, -0.2126, 0.8315), (0.6533, -0.2706, 0.7071), (0.7682, -0.3182, 0.5556), (0.8536, -0.3536, 0.3827), (0.9061, -0.3753, 0.1951), (0.9239, -0.3827, 5.96e-08), (0.9061, -0.3753, -0.1951), (0.8536, -0.3536, -0.3827), (0.7682, -0.3182, -0.5556), (0.6533, -0.2706, -0.7071), (0.5133, -0.2126, -0.8315), (0.3536, -0.1464, -0.9239), (0.1802, -0.07466, -0.9239), (0.1913, -0.03806, -0.9239), (0.3753, -0.07466, -0.9239), (0.5449, -0.1084, -0.8315), (0.6935, -0.1379, -0.7071), (0.8155, -0.1622, -0.5556), (0.9061, -0.1802, -0.3827), (0.9619, -0.1913, -0.1951), (0.9808, -0.1951, 5.96e-08), (0.9619, -0.1913, 0.1951), (0.9061, -0.1802, 0.3827), (0.8155, -0.1622, 0.5556), (0.6935, -0.1379, 0.7071), (0.5449, -0.1084, 0.8315), (0.3753, -0.07466, 0.9239), (0.3827, 4.442e-08, 0.9239), (0.5556, 1.175e-07, 0.8315), (0.7071, 1.1e-07, 0.7071), (0.8315, 1.667e-07, 0.5556), (0.9239, 2.496e-07, 0.3827), (0.9808, 3.533e-07, 0.1951), (1.0, 2.318e-07, 5.96e-08), (0.9808, 1.723e-07, -0.1951), (0.9239, 2.496e-07, -0.3827), (0.8315, 1.667e-07, -0.5556), (0.7071, 1.1e-07, -0.7071), (0.5556, 1.132e-07, -0.8315), (0.3827, 5.96e-08, -0.9239), (0.1951, 2.98e-08, -0.9239), (0.4089, 0.08134, -0.9056), (0.3852, 0.1596, -0.9056), (0.3467, 0.2316, -0.9056), (0.2948, 0.2948, -0.9056), (0.2316, 0.3467, -0.9056), (0.1596, 0.3852, -0.9056), (0.08134, 0.4089, -0.9056), (-3.134e-08, 0.4169, -0.9056), (-0.08134, 0.4089, -0.9056), (-0.1596, 0.3852, -0.9056), (-0.2316, 0.3467, -0.9056), (-0.2948, 0.2948, -0.9056), (-0.3467, 0.2316, -0.9056), (-0.3852, 0.1596, -0.9056), (-0.4089, 0.08134, -0.9056), (-0.4169, -3.237e-08, -0.9056), (-0.4089, -0.08134, -0.9056), (-0.3852, -0.1596, -0.9056), (-0.3467, -0.2316, -0.9056), (-0.2948, -0.2948, -0.9056), (-0.2316, -0.3467, -0.9056), (-0.1596, -0.3852, -0.9056), (-0.08134, -0.4089, -0.9056), (5.024e-08, -0.4169, -0.9056), (0.08134, -0.4089, -0.9056), (0.1596, -0.3852, -0.9056), (0.2316, -0.3467, -0.9056), (0.2948, -0.2948, -0.9056), (0.3467, -0.2316, -0.9056), (0.3852, -0.1596, -0.9056), (0.4089, -0.08134, -0.9056), (0.4169, 7.021e-08, -0.9056), (0.2691, 0.05352, 0.9567), (0.2535, 0.105, 0.9567), (0.2281, 0.1524, 0.9567), (0.194, 0.194, 0.9567), (0.1524, 0.2281, 0.9567), (0.105, 0.2535, 0.9567), (0.05352, 0.2691, 0.9567), (-2.296e-08, 0.2743, 0.9567), (-0.05352, 0.2691, 0.9567), (-0.105, 0.2535, 0.9567), (-0.1524, 0.2281, 0.9567), (-0.194, 0.194, 0.9567), (-0.2281, 0.1524, 0.9567), (-0.2535, 0.105, 0.9567), (-0.2691, 0.05352, 0.9567), (-0.2743, -3.188e-08, 0.9567), (-0.2691, -0.05352, 0.9567), (-0.2535, -0.105, 0.9567), (-0.2281, -0.1524, 0.9567), (-0.194, -0.194, 0.9567), (-0.1524, -0.2281, 0.9567), (-0.105, -0.2535, 0.9567), (-0.05352, -0.2691, 0.9567), (4.386e-08, -0.2743, 0.9567), (0.05352, -0.2691, 0.9567), (0.105, -0.2535, 0.9567), (0.1524, -0.2281, 0.9567), (0.194, -0.194, 0.9567), (0.2281, -0.1524, 0.9567), (0.2535, -0.105, 0.9567), (0.2691, -0.05352, 0.9567), (0.2743, 4.677e-08, 0.9567), (0.2743, 4.677e-08, 3.57), (0.2691, -0.05352, 3.57), (0.2535, -0.105, 3.57), (0.2281, -0.1524, 3.57), (0.194, -0.194, 3.57), (0.1524, -0.2281, 3.57), (0.105, -0.2535, 3.57), (0.05352, -0.2691, 3.57), (4.386e-08, -0.2743, 3.57), (-0.05352, -0.2691, 3.57), (-0.105, -0.2535, 3.57), (-0.1524, -0.2281, 3.57), (-0.194, -0.194, 3.57), (-0.2281, -0.1524, 3.57), (-0.2535, -0.105, 3.57), (-0.2691, -0.05352, 3.57), (-0.2743, -3.188e-08, 3.57), (-0.2691, 0.05352, 3.57), (-0.2535, 0.105, 3.57), (-0.2281, 0.1524, 3.57), (-0.194, 0.194, 3.57), (-0.1524, 0.2281, 3.57), (-0.105, 0.2535, 3.57), (-0.05352, 0.2691, 3.57), (-2.296e-08, 0.2743, 3.57), (0.05352, 0.2691, 3.57), (0.105, 0.2535, 3.57), (0.1524, 0.2281, 3.57), (0.194, 0.194, 3.57), (0.2281, 0.1524, 3.57), (0.2535, 0.105, 3.57), (0.2691, 0.05352, 3.57), (0.2691, 0.05352, 3.631), (0.2535, 0.105, 3.631), (0.2281, 0.1524, 3.631), (0.194, 0.194, 3.631), (0.1524, 0.2281, 3.631), (0.105, 0.2535, 3.631), (0.05352, 0.2691, 3.631), (-2.296e-08, 0.2743, 3.631), (-0.05352, 0.2691, 3.631), (-0.105, 0.2535, 3.631), (-0.1524, 0.2281, 3.631), (-0.194, 0.194, 3.631), (-0.2281, 0.1524, 3.631), (-0.2535, 0.105, 3.631), (-0.2691, 0.05352, 3.631), (-0.2743, -3.188e-08, 3.631), (-0.2691, -0.05352, 3.631), (-0.2535, -0.105, 3.631), (-0.2281, -0.1524, 3.631), (-0.194, -0.194, 3.631), (-0.1524, -0.2281, 3.631), (-0.105, -0.2535, 3.631), (-0.05352, -0.2691, 3.631), (4.386e-08, -0.2743, 3.631), (0.05352, -0.2691, 3.631), (0.105, -0.2535, 3.631), (0.1524, -0.2281, 3.631), (0.194, -0.194, 3.631), (0.2281, -0.1524, 3.631), (0.2535, -0.105, 3.631), (0.2691, -0.05352, 3.631), (0.2743, 4.677e-08, 3.631), (0.2891, 0.0575, 3.599), (0.2948, 4.798e-08, 3.599), (0.2723, 0.1128, 3.599), (0.2451, 0.1638, 3.599), (0.2084, 0.2084, 3.599), (0.1638, 0.2451, 3.599), (0.1128, 0.2723, 3.599), (0.0575, 0.2891, 3.599), (-2.504e-08, 0.2948, 3.599), (-0.0575, 0.2891, 3.599), (-0.1128, 0.2723, 3.599), (-0.1638, 0.2451, 3.599), (-0.2084, 0.2084, 3.599), (-0.2451, 0.1638, 3.599), (-0.2723, 0.1128, 3.599), (-0.2891, 0.0575, 3.599), (-0.2948, -3.653e-08, 3.599), (-0.2891, -0.0575, 3.599), (-0.2723, -0.1128, 3.599), (-0.2451, -0.1638, 3.599), (-0.2084, -0.2084, 3.599), (-0.1638, -0.2451, 3.599), (-0.1128, -0.2723, 3.599), (-0.0575, -0.2891, 3.599), (4.674e-08, -0.2948, 3.599), (0.0575, -0.2891, 3.599), (0.1128, -0.2723, 3.599), (0.1638, -0.2451, 3.599), (0.2084, -0.2084, 3.599), (0.2451, -0.1638, 3.599), (0.2723, -0.1128, 3.599), (0.2891, -0.0575, 3.599), (0.2743, 4.677e-08, 1.044), (0.2691, -0.05352, 1.044), (0.2535, -0.105, 1.044), (0.2281, -0.1524, 1.044), (0.194, -0.194, 1.044), (0.1524, -0.2281, 1.044), (0.105, -0.2535, 1.044), (0.05352, -0.2691, 1.044), (4.386e-08, -0.2743, 1.044), (-0.05352, -0.2691, 1.044), (-0.105, -0.2535, 1.044), (-0.1524, -0.2281, 1.044), (-0.194, -0.194, 1.044), (-0.2281, -0.1524, 1.044), (-0.2535, -0.105, 1.044), (-0.2691, -0.05352, 1.044), (-0.2743, -3.188e-08, 1.044), (-0.2691, 0.05352, 1.044), (-0.2535, 0.105, 1.044), (-0.2281, 0.1524, 1.044), (-0.194, 0.194, 1.044), (-0.1524, 0.2281, 1.044), (-0.105, 0.2535, 1.044), (-0.05352, 0.2691, 1.044), (-2.296e-08, 0.2743, 1.044), (0.05352, 0.2691, 1.044), (0.105, 0.2535, 1.044), (0.1524, 0.2281, 1.044), (0.194, 0.194, 1.044), (0.2281, 0.1524, 1.044), (0.2535, 0.105, 1.044), (0.2691, 0.05352, 1.044), (0.2743, 4.677e-08, 3.537), (0.2691, -0.05352, 3.537), (0.2535, -0.105, 3.537), (0.2281, -0.1524, 3.537), (0.194, -0.194, 3.537), (0.1524, -0.2281, 3.537), (0.105, -0.2535, 3.537), (0.05352, -0.2691, 3.537), (4.386e-08, -0.2743, 3.537), (-0.05352, -0.2691, 3.537), (-0.105, -0.2535, 3.537), (-0.1524, -0.2281, 3.537), (-0.194, -0.194, 3.537), (-0.2281, -0.1524, 3.537), (-0.2535, -0.105, 3.537), (-0.2691, -0.05352, 3.537), (-0.2743, -3.188e-08, 3.537), (-0.2691, 0.05352, 3.537), (-0.2535, 0.105, 3.537), (-0.2281, 0.1524, 3.537), (-0.194, 0.194, 3.537), (-0.1524, 0.2281, 3.537), (-0.105, 0.2535, 3.537), (-0.05352, 0.2691, 3.537), (-2.296e-08, 0.2743, 3.537), (0.05352, 0.2691, 3.537), (0.105, 0.2535, 3.537), (0.1524, 0.2281, 3.537), (0.194, 0.194, 3.537), (0.2281, 0.1524, 3.537), (0.2535, 0.105, 3.537), (0.2691, 0.05352, 3.537)], [], [(28, 0, 448), (0, 1, 447, 448), (445, 446, 2, 3), (444, 445, 3, 4), (443, 444, 4, 5), (442, 443, 5, 6), (441, 442, 6, 7), (440, 441, 7, 8), (439, 440, 8, 9), (438, 439, 9, 10), (437, 438, 10, 11), (436, 437, 11, 12), (435, 436, 12, 13), (13, 12, 15, 14), (12, 11, 16, 15), (11, 10, 17, 16), (10, 9, 18, 17), (9, 8, 19, 18), (8, 7, 20, 19), (7, 6, 21, 20), (6, 5, 22, 21), (5, 4, 23, 22), (4, 3, 24, 23), (3, 2, 25, 24), (1, 0, 27, 26), (0, 28, 27), (27, 28, 29), (26, 27, 29, 30), (24, 25, 31, 32), (23, 24, 32, 33), (22, 23, 33, 34), (21, 22, 34, 35), (20, 21, 35, 36), (19, 20, 36, 37), (18, 19, 37, 38), (17, 18, 38, 39), (16, 17, 39, 40), (15, 16, 40, 41), (14, 15, 41, 42), (42, 41, 44, 43), (41, 40, 45, 44), (40, 39, 46, 45), (39, 38, 47, 46), (38, 37, 48, 47), (37, 36, 49, 48), (36, 35, 50, 49), (35, 34, 51, 50), (34, 33, 52, 51), (33, 32, 53, 52), (32, 31, 54, 53), (30, 29, 56, 55), (29, 28, 56), (56, 28, 57), (55, 56, 57, 58), (53, 54, 59, 60), (52, 53, 60, 61), (51, 52, 61, 62), (50, 51, 62, 63), (49, 50, 63, 64), (48, 49, 64, 65), (47, 48, 65, 66), (46, 47, 66, 67), (45, 46, 67, 68), (44, 45, 68, 69), (43, 44, 69, 70), (70, 69, 72, 71), (69, 68, 73, 72), (68, 67, 74, 73), (67, 66, 75, 74), (66, 65, 76, 75), (65, 64, 77, 76), (64, 63, 78, 77), (63, 62, 79, 78), (62, 61, 80, 79), (61, 60, 81, 80), (60, 59, 82, 81), (58, 57, 84, 83), (57, 28, 84), (84, 28, 85), (83, 84, 85, 86), (81, 82, 87, 88), (80, 81, 88, 89), (79, 80, 89, 90), (78, 79, 90, 91), (77, 78, 91, 92), (76, 77, 92, 93), (75, 76, 93, 94), (74, 75, 94, 95), (73, 74, 95, 96), (72, 73, 96, 97), (71, 72, 97, 98), (98, 97, 100, 99), (97, 96, 101, 100), (96, 95, 102, 101), (95, 94, 103, 102), (94, 93, 104, 103), (93, 92, 105, 104), (92, 91, 106, 105), (91, 90, 107, 106), (90, 89, 108, 107), (89, 88, 109, 108), (88, 87, 110, 109), (86, 85, 112, 111), (85, 28, 112), (112, 28, 113), (111, 112, 113, 114), (109, 110, 115, 116), (108, 109, 116, 117), (107, 108, 117, 118), (106, 107, 118, 119), (105, 106, 119, 120), (104, 105, 120, 121), (103, 104, 121, 122), (102, 103, 122, 123), (101, 102, 123, 124), (100, 101, 124, 125), (99, 100, 125, 126), (126, 125, 128, 127), (125, 124, 129, 128), (124, 123, 130, 129), (123, 122, 131, 130), (122, 121, 132, 131), (121, 120, 133, 132), (120, 119, 134, 133), (119, 118, 135, 134), (118, 117, 136, 135), (117, 116, 137, 136), (116, 115, 138, 137), (114, 113, 140, 139), (113, 28, 140), (140, 28, 141), (139, 140, 141, 142), (137, 138, 143, 144), (136, 137, 144, 145), (135, 136, 145, 146), (134, 135, 146, 147), (133, 134, 147, 148), (132, 133, 148, 149), (131, 132, 149, 150), (130, 131, 150, 151), (129, 130, 151, 152), (128, 129, 152, 153), (127, 128, 153, 154), (154, 153, 156, 155), (153, 152, 157, 156), (152, 151, 158, 157), (151, 150, 159, 158), (150, 149, 160, 159), (149, 148, 161, 160), (148, 147, 162, 161), (147, 146, 163, 162), (146, 145, 164, 163), (145, 144, 165, 164), (144, 143, 166, 165), (142, 141, 168, 167), (141, 28, 168), (168, 28, 169), (167, 168, 169, 170), (165, 166, 171, 172), (164, 165, 172, 173), (163, 164, 173, 174), (162, 163, 174, 175), (161, 162, 175, 176), (160, 161, 176, 177), (159, 160, 177, 178), (158, 159, 178, 179), (157, 158, 179, 180), (156, 157, 180, 181), (155, 156, 181, 182), (182, 181, 184, 183), (181, 180, 185, 184), (180, 179, 186, 185), (179, 178, 187, 186), (178, 177, 188, 187), (177, 176, 189, 188), (176, 175, 190, 189), (175, 174, 191, 190), (174, 173, 192, 191), (173, 172, 193, 192), (172, 171, 194, 193), (170, 169, 196, 195), (169, 28, 196), (196, 28, 197), (195, 196, 197, 198), (193, 194, 199, 200), (192, 193, 200, 201), (191, 192, 201, 202), (190, 191, 202, 203), (189, 190, 203, 204), (188, 189, 204, 205), (187, 188, 205, 206), (186, 187, 206, 207), (185, 186, 207, 208), (184, 185, 208, 209), (183, 184, 209, 210), (210, 209, 212, 211), (209, 208, 213, 212), (208, 207, 214, 213), (207, 206, 215, 214), (206, 205, 216, 215), (205, 204, 217, 216), (204, 203, 218, 217), (203, 202, 219, 218), (202, 201, 220, 219), (201, 200, 221, 220), (200, 199, 222, 221), (198, 197, 224, 223), (197, 28, 224), (224, 28, 225), (223, 224, 225, 226), (221, 222, 227, 228), (220, 221, 228, 229), (219, 220, 229, 230), (218, 219, 230, 231), (217, 218, 231, 232), (216, 217, 232, 233), (215, 216, 233, 234), (214, 215, 234, 235), (213, 214, 235, 236), (212, 213, 236, 237), (211, 212, 237, 238), (238, 237, 240, 239), (237, 236, 241, 240), (236, 235, 242, 241), (235, 234, 243, 242), (234, 233, 244, 243), (233, 232, 245, 244), (232, 231, 246, 245), (231, 230, 247, 246), (230, 229, 248, 247), (229, 228, 249, 248), (228, 227, 250, 249), (226, 225, 252, 251), (225, 28, 252), (252, 28, 253), (251, 252, 253, 254), (249, 250, 255, 256), (248, 249, 256, 257), (247, 248, 257, 258), (246, 247, 258, 259), (245, 246, 259, 260), (244, 245, 260, 261), (243, 244, 261, 262), (242, 243, 262, 263), (241, 242, 263, 264), (240, 241, 264, 265), (239, 240, 265, 266), (266, 265, 268, 267), (265, 264, 269, 268), (264, 263, 270, 269), (263, 262, 271, 270), (262, 261, 272, 271), (261, 260, 273, 272), (260, 259, 274, 273), (259, 258, 275, 274), (258, 257, 276, 275), (257, 256, 277, 276), (256, 255, 278, 277), (254, 253, 280, 279), (253, 28, 280), (280, 28, 281), (279, 280, 281, 282), (277, 278, 283, 284), (276, 277, 284, 285), (275, 276, 285, 286), (274, 275, 286, 287), (273, 274, 287, 288), (272, 273, 288, 289), (271, 272, 289, 290), (270, 271, 290, 291), (269, 270, 291, 292), (268, 269, 292, 293), (267, 268, 293, 294), (294, 293, 296, 295), (293, 292, 297, 296), (292, 291, 298, 297), (291, 290, 299, 298), (290, 289, 300, 299), (289, 288, 301, 300), (288, 287, 302, 301), (287, 286, 303, 302), (286, 285, 304, 303), (285, 284, 305, 304), (284, 283, 306, 305), (282, 281, 308, 307), (281, 28, 308), (308, 28, 309), (307, 308, 309, 310), (305, 306, 311, 312), (304, 305, 312, 313), (303, 304, 313, 314), (302, 303, 314, 315), (301, 302, 315, 316), (300, 301, 316, 317), (299, 300, 317, 318), (298, 299, 318, 319), (297, 298, 319, 320), (296, 297, 320, 321), (295, 296, 321, 322), (322, 321, 324, 323), (321, 320, 325, 324), (320, 319, 326, 325), (319, 318, 327, 326), (318, 317, 328, 327), (317, 316, 329, 328), (316, 315, 330, 329), (315, 314, 331, 330), (314, 313, 332, 331), (313, 312, 333, 332), (312, 311, 334, 333), (310, 309, 336, 335), (309, 28, 336), (336, 28, 337), (335, 336, 337, 338), (333, 334, 339, 340), (332, 333, 340, 341), (331, 332, 341, 342), (330, 331, 342, 343), (329, 330, 343, 344), (328, 329, 344, 345), (327, 328, 345, 346), (326, 327, 346, 347), (325, 326, 347, 348), (324, 325, 348, 349), (323, 324, 349, 350), (350, 349, 352, 351), (349, 348, 353, 352), (348, 347, 354, 353), (347, 346, 355, 354), (346, 345, 356, 355), (345, 344, 357, 356), (344, 343, 358, 357), (343, 342, 359, 358), (342, 341, 360, 359), (341, 340, 361, 360), (340, 339, 362, 361), (338, 337, 364, 363), (337, 28, 364), (364, 28, 365), (363, 364, 365, 366), (361, 362, 367, 368), (360, 361, 368, 369), (359, 360, 369, 370), (358, 359, 370, 371), (357, 358, 371, 372), (356, 357, 372, 373), (355, 356, 373, 374), (354, 355, 374, 375), (353, 354, 375, 376), (352, 353, 376, 377), (351, 352, 377, 378), (378, 377, 380, 379), (377, 376, 381, 380), (376, 375, 382, 381), (375, 374, 383, 382), (374, 373, 384, 383), (373, 372, 385, 384), (372, 371, 386, 385), (371, 370, 387, 386), (370, 369, 388, 387), (369, 368, 389, 388), (368, 367, 390, 389), (366, 365, 392, 391), (365, 28, 392), (392, 28, 393), (391, 392, 393, 394), (389, 390, 395, 396), (388, 389, 396, 397), (387, 388, 397, 398), (386, 387, 398, 399), (385, 386, 399, 400), (384, 385, 400, 401), (383, 384, 401, 402), (382, 383, 402, 403), (381, 382, 403, 404), (380, 381, 404, 405), (379, 380, 405, 406), (406, 405, 408, 407), (405, 404, 409, 408), (404, 403, 410, 409), (403, 402, 411, 410), (402, 401, 412, 411), (401, 400, 413, 412), (400, 399, 414, 413), (399, 398, 415, 414), (398, 397, 416, 415), (397, 396, 417, 416), (396, 395, 418, 417), (394, 393, 420, 419), (393, 28, 420), (420, 28, 421), (419, 420, 421, 422), (417, 418, 423, 424), (416, 417, 424, 425), (415, 416, 425, 426), (414, 415, 426, 427), (413, 414, 427, 428), (412, 413, 428, 429), (411, 412, 429, 430), (410, 411, 430, 431), (409, 410, 431, 432), (408, 409, 432, 433), (407, 408, 433, 434), (434, 433, 436, 435), (433, 432, 437, 436), (432, 431, 438, 437), (431, 430, 439, 438), (430, 429, 440, 439), (429, 428, 441, 440), (428, 427, 442, 441), (427, 426, 443, 442), (426, 425, 444, 443), (425, 424, 445, 444), (424, 423, 446, 445), (422, 421, 448, 447), (421, 28, 448), (446, 480, 449, 2), (480, 447, 1, 449), (2, 449, 450, 25), (449, 1, 26, 450), (25, 450, 451, 31), (450, 26, 30, 451), (31, 451, 452, 54), (451, 30, 55, 452), (54, 452, 453, 59), (452, 55, 58, 453), (59, 453, 454, 82), (453, 58, 83, 454), (82, 454, 455, 87), (454, 83, 86, 455), (87, 455, 456, 110), (455, 86, 111, 456), (110, 456, 457, 115), (456, 111, 114, 457), (115, 457, 458, 138), (457, 114, 139, 458), (138, 458, 459, 143), (458, 139, 142, 459), (143, 459, 460, 166), (459, 142, 167, 460), (166, 460, 461, 171), (460, 167, 170, 461), (171, 461, 462, 194), (461, 170, 195, 462), (194, 462, 463, 199), (462, 195, 198, 463), (199, 463, 464, 222), (463, 198, 223, 464), (222, 464, 465, 227), (464, 223, 226, 465), (227, 465, 466, 250), (465, 226, 251, 466), (250, 466, 467, 255), (466, 251, 254, 467), (255, 467, 468, 278), (467, 254, 279, 468), (278, 468, 469, 283), (468, 279, 282, 469), (283, 469, 470, 306), (469, 282, 307, 470), (306, 470, 471, 311), (470, 307, 310, 471), (311, 471, 472, 334), (471, 310, 335, 472), (334, 472, 473, 339), (472, 335, 338, 473), (339, 473, 474, 362), (473, 338, 363, 474), (362, 474, 475, 367), (474, 363, 366, 475), (367, 475, 476, 390), (475, 366, 391, 476), (390, 476, 477, 395), (476, 391, 394, 477), (395, 477, 478, 418), (477, 394, 419, 478), (418, 478, 479, 423), (478, 419, 422, 479), (423, 479, 480, 446), (479, 422, 447, 480), (512, 435, 13, 481), (481, 13, 14, 482), (482, 14, 42, 483), (483, 42, 43, 484), (484, 43, 70, 485), (485, 70, 71, 486), (486, 71, 98, 487), (487, 98, 99, 488), (488, 99, 126, 489), (489, 126, 127, 490), (490, 127, 154, 491), (491, 154, 155, 492), (492, 155, 182, 493), (493, 182, 183, 494), (494, 183, 210, 495), (495, 210, 211, 496), (496, 211, 238, 497), (497, 238, 239, 498), (498, 239, 266, 499), (499, 266, 267, 500), (500, 267, 294, 501), (501, 294, 295, 502), (502, 295, 322, 503), (503, 322, 323, 504), (504, 323, 350, 505), (505, 350, 351, 506), (506, 351, 378, 507), (507, 378, 379, 508), (508, 379, 406, 509), (509, 406, 407, 510), (510, 407, 434, 511), (511, 434, 435, 512), (544, 577, 578, 513), (577, 545, 576, 578), (543, 579, 577, 544), (579, 546, 545, 577), (542, 580, 579, 543), (580, 547, 546, 579), (541, 581, 580, 542), (581, 548, 547, 580), (540, 582, 581, 541), (582, 549, 548, 581), (539, 583, 582, 540), (583, 550, 549, 582), (538, 584, 583, 539), (584, 551, 550, 583), (537, 585, 584, 538), (585, 552, 551, 584), (536, 586, 585, 537), (586, 553, 552, 585), (535, 587, 586, 536), (587, 554, 553, 586), (534, 588, 587, 535), (588, 555, 554, 587), (533, 589, 588, 534), (589, 556, 555, 588), (532, 590, 589, 533), (590, 557, 556, 589), (531, 591, 590, 532), (591, 558, 557, 590), (530, 592, 591, 531), (592, 559, 558, 591), (529, 593, 592, 530), (593, 560, 559, 592), (528, 594, 593, 529), (594, 561, 560, 593), (527, 595, 594, 528), (595, 562, 561, 594), (526, 596, 595, 527), (596, 563, 562, 595), (525, 597, 596, 526), (597, 564, 563, 596), (524, 598, 597, 525), (598, 565, 564, 597), (523, 599, 598, 524), (599, 566, 565, 598), (522, 600, 599, 523), (600, 567, 566, 599), (521, 601, 600, 522), (601, 568, 567, 600), (520, 602, 601, 521), (602, 569, 568, 601), (519, 603, 602, 520), (603, 570, 569, 602), (518, 604, 603, 519), (604, 571, 570, 603), (517, 605, 604, 518), (605, 572, 571, 604), (516, 606, 605, 517), (606, 573, 572, 605), (515, 607, 606, 516), (607, 574, 573, 606), (514, 608, 607, 515), (608, 575, 574, 607), (513, 578, 608, 514), (578, 576, 575, 608), (512, 609, 610, 511), (511, 610, 611, 510), (510, 611, 612, 509), (509, 612, 613, 508), (508, 613, 614, 507), (507, 614, 615, 506), (506, 615, 616, 505), (505, 616, 617, 504), (504, 617, 618, 503), (503, 618, 619, 502), (502, 619, 620, 501), (501, 620, 621, 500), (500, 621, 622, 499), (499, 622, 623, 498), (498, 623, 624, 497), (497, 624, 625, 496), (496, 625, 626, 495), (495, 626, 627, 494), (494, 627, 628, 493), (493, 628, 629, 492), (492, 629, 630, 491), (491, 630, 631, 490), (490, 631, 632, 489), (489, 632, 633, 488), (488, 633, 634, 487), (487, 634, 635, 486), (486, 635, 636, 485), (485, 636, 637, 484), (484, 637, 638, 483), (483, 638, 639, 482), (482, 639, 640, 481), (481, 640, 609, 512), (609, 641, 642, 610), (641, 513, 514, 642), (610, 642, 643, 611), (642, 514, 515, 643), (611, 643, 644, 612), (643, 515, 516, 644), (612, 644, 645, 613), (644, 516, 517, 645), (613, 645, 646, 614), (645, 517, 518, 646), (614, 646, 647, 615), (646, 518, 519, 647), (615, 647, 648, 616), (647, 519, 520, 648), (616, 648, 649, 617), (648, 520, 521, 649), (617, 649, 650, 618), (649, 521, 522, 650), (618, 650, 651, 619), (650, 522, 523, 651), (619, 651, 652, 620), (651, 523, 524, 652), (620, 652, 653, 621), (652, 524, 525, 653), (621, 653, 654, 622), (653, 525, 526, 654), (622, 654, 655, 623), (654, 526, 527, 655), (623, 655, 656, 624), (655, 527, 528, 656), (624, 656, 657, 625), (656, 528, 529, 657), (625, 657, 658, 626), (657, 529, 530, 658), (626, 658, 659, 627), (658, 530, 531, 659), (627, 659, 660, 628), (659, 531, 532, 660), (628, 660, 661, 629), (660, 532, 533, 661), (629, 661, 662, 630), (661, 533, 534, 662), (630, 662, 663, 631), (662, 534, 535, 663), (631, 663, 664, 632), (663, 535, 536, 664), (632, 664, 665, 633), (664, 536, 537, 665), (633, 665, 666, 634), (665, 537, 538, 666), (634, 666, 667, 635), (666, 538, 539, 667), (635, 667, 668, 636), (667, 539, 540, 668), (636, 668, 669, 637), (668, 540, 541, 669), (637, 669, 670, 638), (669, 541, 542, 670), (638, 670, 671, 639), (670, 542, 543, 671), (639, 671, 672, 640), (671, 543, 544, 672), (640, 672, 641, 609), (672, 544, 513, 641)])
me_sphere.polygons.foreach_set('use_smooth', [True] * 672)
me_sphere.materials.append(mat_material)
me_sphere.use_remesh_preserve_volume = False
me_sphere.use_remesh_preserve_attributes = False
me_sphere.use_mirror_vertex_groups = False
me_sphere.update()

# ---- objects
ob_area = bpy.data.objects.new('Area', light_area)
ob_camera = bpy.data.objects.new('Camera', cam_camera_001)
ob_cylinder = bpy.data.objects.new('Cylinder', me_cylinder)
ob_lamp = bpy.data.objects.new('Lamp', light_lamp_001)
ob_plane = bpy.data.objects.new('Plane', me_plane)
ob_sphere = bpy.data.objects.new('Sphere', me_sphere)

# ---- transforms, parenting, visibility, modifiers, constraints
ob_area.location = (1.239, -33.61, 5.482)
ob_area.rotation_euler = (1.457, -0.0, 0.0)
ob_area.lineart.crease_threshold = 0.0
ob_camera.location = (3.732, -4.617, 3.408)
ob_camera.rotation_euler = (1.396, -5.638e-07, 0.5558)
ob_camera.lock_rotations_4d = False
ob_camera.empty_display_type = 'ARROWS'
ob_camera.color = (0.0, 0.0, 0.0, 0.0)
ob_camera.display_type = 'WIRE'
ob_camera.lineart.crease_threshold = 0.0
ob_cylinder.location = (0.0, 2.307, 1.181)
ob_cylinder.lineart.crease_threshold = 0.0
_m = ob_cylinder.modifiers.new('Subsurf', 'SUBSURF')
_m.uv_smooth = 'PRESERVE_CORNERS'
_m.quality = 2
_m.levels = 2
_m.show_only_control_edges = False
ob_lamp.location = (24.65, -14.69, 9.065)
ob_lamp.rotation_euler = (0.6503, 0.05522, 1.866)
ob_lamp.lock_rotations_4d = False
ob_lamp.empty_display_type = 'ARROWS'
ob_lamp.color = (0.0, 0.0, 0.0, 0.0)
ob_lamp.lineart.crease_threshold = 0.0
ob_plane.location = (0.0, 0.966, 0.005012)
ob_plane.scale = (1.981, 4.377, 1.981)
ob_plane.lineart.crease_threshold = 0.0
_m = ob_plane.modifiers.new('Bevel', 'BEVEL')
_m.width = 0.006
_m.width_pct = 0.006
_m.limit_method = 'NONE'
_m.spread = 0.0
ob_sphere.location = (-0.001187, -0.04713, 0.9418)
ob_sphere.lineart.crease_threshold = 0.0
_m = ob_sphere.modifiers.new('Subsurf', 'SUBSURF')
_m.uv_smooth = 'PRESERVE_CORNERS'
_m.quality = 2
_m.levels = 2
_m.show_only_control_edges = False

# ---- collection membership
col_collection_1.objects.link(ob_area)
col_collection_1.objects.link(ob_camera)
col_collection_1.objects.link(ob_cylinder)
col_collection_1.objects.link(ob_lamp)
col_collection_1.objects.link(ob_plane)
col_collection_1.objects.link(ob_sphere)

# ---- scene / render settings (as saved in the file)
scene.camera = ob_camera
scene.frame_start = 1; scene.frame_end = 250; scene.frame_set(1)
scene.render.engine = 'CYCLES'
scene.render.image_settings.color_mode = 'RGB'
scene.render.image_settings.compression = 90
scene.render.resolution_y = 2377
scene.render.resolution_percentage = 18
scene.render.dither_intensity = 0.0
scene.render.bake_margin = 2
scene.render.bake_bias = 0.0
scene.cycles.use_denoising = False
scene.cycles.samples = 10
scene.cycles.sampling_pattern = 'TABULATED_SOBOL'
scene.cycles.light_sampling_threshold = 0.0
scene.cycles.use_adaptive_sampling = False
scene.cycles.use_light_tree = False
scene.cycles.blur_glossy = 0.0
scene.cycles.volume_bounces = 1
scene.cycles.pixel_filter_type = 'GAUSSIAN'
scene.cycles.sample_clamp_indirect = 0.0
scene.view_settings.view_transform = 'Standard'
bpy.context.view_layer.update()
